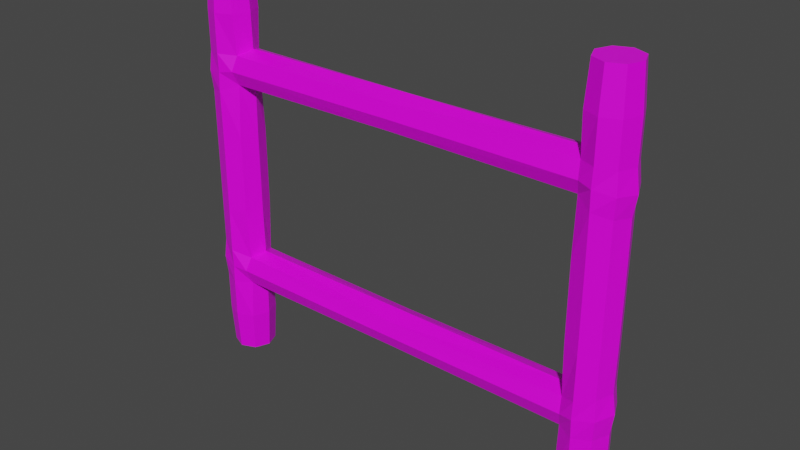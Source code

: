 # Source: Ladder.blend  (saved by Blender 2.80.75; exported with 4.5.12 LTS)
import bpy
from mathutils import Matrix  # noqa: F401  (used for matrix-valued properties, if any)

bpy.ops.wm.read_factory_settings(use_empty=True)
scene = bpy.context.scene
scene.name = 'Scene'

# ---- collections
col_collection = bpy.data.collections.new('Collection'); scene.collection.children.link(col_collection)

# ---- images (referenced by path relative to the original .blend; pixels are not part of the script)
import os
ASSET_DIR = os.environ.get("B2B_ASSET_DIR", "")  # directory of the original .blend (textures are referenced by path, not embedded)
HERE = os.path.dirname(os.path.abspath(__file__))  # packed textures are extracted next to this script under _unpacked/

def load_image(name, relpath, width, height, colorspace="sRGB"):
    """Load a texture the original file referenced (path relative to the .blend, or extracted next to this script)."""
    p = next((c for c in (os.path.join(HERE, relpath), os.path.join(ASSET_DIR, relpath)) if relpath and os.path.exists(c)), "")
    if p:
        img = bpy.data.images.load(p, check_existing=True)
        img.name = name
    else:  # same state as the original file: an image datablock whose file is absent (Cycles renders it pink)
        img = bpy.data.images.new(name, width, height)
        img.source = "FILE"
        img.filepath = "//" + (relpath or name)
    img.colorspace_settings.name = colorspace
    return img
img_2k_cracked_wood_plank_diffuse_jpg = load_image('2K-cracked_wood_plank-diffuse.jpg', '2K-cracked_wood_plank-diffuse.jpg', 1024, 1024, 'sRGB')
img_2k_american_oak_1_basecolor_png = load_image('2K-american_oak_1_basecolor.png', '2K-american_oak_1_basecolor.png', 1024, 1024, 'sRGB')

# ---- materials (node trees are filled in below, after node groups)
mat_bark = bpy.data.materials.new('Bark')
mat_bark.alpha_threshold = 0.0
mat_bark.use_transparent_shadow = False
mat_bark.line_color = (0.0, 0.0, 0.0, 1.0)
mat_material = bpy.data.materials.new('Material')
mat_material.use_transparent_shadow = False

# ---- material node trees
mat_bark.use_nodes = True; mat_bark.node_tree.nodes.clear()
_N = mat_bark.node_tree.nodes; _L = mat_bark.node_tree.links
n0 = _N.new('ShaderNodeOutputMaterial'); n0.name = 'Material Output'; n0.location = (300, 300)
n1 = _N.new('ShaderNodeBsdfPrincipled'); n1.name = 'Principled BSDF'; n1.location = (10, 300)
n1.distribution = 'GGX'
n1.subsurface_method = 'BURLEY'
n1.inputs[2].default_value = 0.4
n1.inputs[3].default_value = 1.45
n1.inputs[27].default_value = (0.0, 0.0, 0.0, 1.0)
n1.inputs[28].default_value = 1.0
n2 = _N.new('ShaderNodeTexImage'); n2.name = 'Image Texture'; n2.location = (-280, 280)
n2.image = img_2k_cracked_wood_plank_diffuse_jpg
_L.new(n1.outputs[0], n0.inputs[0])
_L.new(n2.outputs[0], n1.inputs[0])
n0.is_active_output = True
mat_material.use_nodes = True; mat_material.node_tree.nodes.clear()
_N = mat_material.node_tree.nodes; _L = mat_material.node_tree.links
n0 = _N.new('ShaderNodeOutputMaterial'); n0.name = 'Material Output'; n0.location = (300, 300)
n1 = _N.new('ShaderNodeBsdfPrincipled'); n1.name = 'Principled BSDF'; n1.location = (10, 300)
n1.distribution = 'GGX'
n1.subsurface_method = 'BURLEY'
n1.inputs[3].default_value = 1.45
n1.inputs[27].default_value = (0.0, 0.0, 0.0, 1.0)
n1.inputs[28].default_value = 1.0
n2 = _N.new('ShaderNodeTexImage'); n2.name = 'Image Texture'; n2.location = (-280, 280)
n2.image = img_2k_american_oak_1_basecolor_png
_L.new(n1.outputs[0], n0.inputs[0])
_L.new(n2.outputs[0], n1.inputs[0])
n0.is_active_output = True

# ---- world
world_world = bpy.data.worlds.new('World'); scene.world = world_world
world_world.use_nodes = True; world_world.node_tree.nodes.clear()
_N = world_world.node_tree.nodes; _L = world_world.node_tree.links
n0 = _N.new('ShaderNodeOutputWorld'); n0.name = 'World Output'; n0.location = (300, 300)
n1 = _N.new('ShaderNodeBackground'); n1.name = 'Background'; n1.location = (10, 300)
n1.inputs[0].default_value = (0.05088, 0.05088, 0.05088, 1.0)
_L.new(n1.outputs[0], n0.inputs[0])
n0.is_active_output = True
world_world.color = (0.05088, 0.05088, 0.05088)
world_world.use_sun_shadow = False
world_world.sun_shadow_jitter_overblur = 0.0

# ---- meshes
me_cube = bpy.data.meshes.new('Cube')
me_cube.from_pydata([(-0.4651, 0.03642, 0.5), (-0.4651, 0.03642, -0.5), (-0.4651, -0.03642, 0.5), (-0.4651, -0.03642, -0.5), (-0.5379, 0.03642, 0.5), (-0.5379, 0.03642, -0.5), (-0.5379, -0.03642, 0.5), (-0.5379, -0.03642, -0.5), (-0.4605, 0.04097, 0.4), (-0.4601, 0.03499, 0.3012), (-0.46, 0.03453, 0.2299), (-0.4605, 0.04097, 0.1), (-0.4605, 0.04097, -9.313e-09), (-0.4605, 0.04097, -0.1), (-0.46, 0.03453, -0.2299), (-0.4601, 0.03499, -0.3012), (-0.4605, 0.04097, -0.4), (-0.5425, -0.04097, -0.4), (-0.5425, -0.04097, -0.3006), (-0.5425, -0.04097, -0.2018), (-0.5425, -0.04097, -0.1), (-0.5425, -0.04097, -9.313e-09), (-0.5425, -0.04097, 0.1), (-0.5425, -0.04097, 0.2018), (-0.5425, -0.04097, 0.3006), (-0.5425, -0.04097, 0.4), (-0.4605, -0.04097, 0.4), (-0.4601, -0.03499, 0.3012), (-0.46, -0.03453, 0.2299), (-0.4605, -0.04097, 0.1), (-0.4605, -0.04097, -9.313e-09), (-0.4605, -0.04097, -0.1), (-0.46, -0.03453, -0.2299), (-0.4601, -0.03499, -0.3012), (-0.4605, -0.04097, -0.4), (-0.5425, 0.04097, 0.4), (-0.5425, 0.04097, 0.3006), (-0.5425, 0.04097, 0.2018), (-0.5425, 0.04097, 0.1), (-0.5425, 0.04097, -9.313e-09), (-0.5425, 0.04097, -0.1), (-0.5425, 0.04097, -0.2018), (-0.5425, 0.04097, -0.3006), (-0.5425, 0.04097, -0.4), (0.0, 0.03638, 0.235), (0.0, 0.03638, 0.2979), (0.0, 0.03638, -0.235), (0.0, 0.03638, -0.2979), (0.0, -0.03638, 0.2979), (0.0, -0.03638, 0.235), (0.0, -0.03638, -0.235), (0.0, -0.03638, -0.2979), (-0.5015, 0.0515, -0.5), (-0.5015, -0.0515, 0.5), (-0.5015, -0.0515, -0.5), (-0.5015, 0.0515, 0.5), (-0.5015, 0.05794, -0.4), (-0.5015, 0.05804, -0.3039), (-0.5015, 0.05891, -0.2125), (-0.5015, 0.05794, -0.1), (-0.5015, 0.05794, -9.313e-09), (-0.5015, 0.05794, 0.1), (-0.5015, 0.05891, 0.2125), (-0.5015, 0.05804, 0.3039), (-0.5015, 0.05794, 0.4), (-0.5015, -0.05794, -0.4), (-0.5015, -0.05804, -0.3039), (-0.5015, -0.05891, -0.2125), (-0.5015, -0.05794, -0.1), (-0.5015, -0.05794, -9.313e-09), (-0.5015, -0.05794, 0.1), (-0.5015, -0.05891, 0.2125), (-0.5015, -0.05804, 0.3039), (-0.5015, -0.05794, 0.4), (-0.553, 0.0, -0.5), (-0.45, 0.0, 0.5), (-0.553, 0.0, 0.5), (-0.45, 0.0, -0.5), (-0.4436, 0.0, -0.4), (-0.4422, -4.997e-11, -0.3133), (-0.4415, -1.077e-10, -0.2185), (-0.4436, 0.0, -0.1), (-0.4436, 0.0, -9.313e-09), (-0.4436, 0.0, 0.1), (-0.4415, 0.0, 0.2185), (-0.4422, 0.0, 0.3133), (-0.4436, 0.0, 0.4), (-0.5594, 0.0, -0.4), (-0.5593, 0.0, -0.2992), (-0.5585, 0.0, -0.1977), (-0.5594, 0.0, -0.1), (-0.5594, 0.0, -9.313e-09), (-0.5594, 0.0, 0.1), (-0.5585, 0.0, 0.1977), (-0.5593, 0.0, 0.2992), (-0.5594, 0.0, 0.4), (0.0, 0.0, -0.2184), (0.0, 0.0, 0.3145), (0.0, 0.0, -0.3145), (0.0, 0.0, 0.2184), (-0.5015, 0.0, -0.5), (-0.5015, 0.0, 0.5), (-0.4662, 0.04908, 0.2643), (-0.5465, -0.04452, 0.2505), (-0.4662, -0.04908, 0.2643), (-0.5465, 0.04452, 0.2505), (0.0, -0.04806, 0.2664), (0.0, 0.04806, 0.2664), (-0.5, -0.05838, 0.2585), (-0.5, 0.05838, 0.2585), (0.0, 0.0, 0.2664), (-0.5665, 0.0, 0.2471), (-0.4662, 0.04908, -0.2643), (-0.5465, -0.04452, -0.2505), (-0.4662, -0.04908, -0.2643), (-0.5465, 0.04452, -0.2505), (0.0, -0.04806, -0.2664), (0.0, 0.04806, -0.2664), (-0.5, -0.05838, -0.2585), (-0.5, 0.05838, -0.2585), (0.0, 0.0, -0.2664), (-0.5665, 0.0, -0.2471)], [], [(101, 76, 6, 53), (73, 53, 6, 25), (95, 76, 4, 35), (100, 77, 3, 54), (86, 75, 2, 26), (64, 55, 0, 8), (52, 56, 16, 1), (56, 57, 15, 16), (119, 58, 14, 112), (58, 59, 13, 14), (59, 60, 12, 13), (60, 61, 11, 12), (61, 62, 10, 11), (109, 63, 9, 102), (63, 64, 8, 9), (77, 78, 34, 3), (78, 79, 33, 34), (84, 10, 44, 99), (80, 81, 31, 32), (81, 82, 30, 31), (82, 83, 29, 30), (83, 84, 28, 29), (80, 32, 50, 96), (85, 86, 26, 27), (74, 87, 43, 5), (87, 88, 42, 43), (121, 89, 41, 115), (89, 90, 40, 41), (90, 91, 39, 40), (91, 92, 38, 39), (92, 93, 37, 38), (111, 94, 36, 105), (94, 95, 35, 36), (54, 65, 17, 7), (65, 66, 18, 17), (118, 67, 19, 113), (67, 68, 20, 19), (68, 69, 21, 20), (69, 70, 22, 21), (70, 71, 23, 22), (108, 72, 24, 103), (72, 73, 25, 24), (104, 28, 49, 106), (110, 97, 48, 106), (112, 14, 46, 117), (120, 96, 50, 116), (114, 33, 51, 116), (85, 27, 48, 97), (79, 15, 47, 98), (102, 9, 45, 107), (27, 26, 73, 72), (104, 27, 72, 108), (29, 28, 71, 70), (30, 29, 70, 69), (31, 30, 69, 68), (32, 31, 68, 67), (114, 32, 67, 118), (34, 33, 66, 65), (3, 34, 65, 54), (36, 35, 64, 63), (105, 36, 63, 109), (38, 37, 62, 61), (39, 38, 61, 60), (40, 39, 60, 59), (41, 40, 59, 58), (115, 41, 58, 119), (43, 42, 57, 56), (5, 43, 56, 52), (35, 4, 55, 64), (74, 100, 54, 7), (26, 2, 53, 73), (75, 101, 53, 2), (0, 55, 101, 75), (5, 52, 100, 74), (33, 79, 98, 51), (9, 85, 97, 45), (117, 46, 96, 120), (107, 45, 97, 110), (24, 25, 95, 94), (103, 24, 94, 111), (22, 23, 93, 92), (21, 22, 92, 91), (20, 21, 91, 90), (19, 20, 90, 89), (113, 19, 89, 121), (17, 18, 88, 87), (7, 17, 87, 74), (9, 8, 86, 85), (14, 80, 96, 46), (11, 10, 84, 83), (12, 11, 83, 82), (13, 12, 82, 81), (14, 13, 81, 80), (28, 84, 99, 49), (16, 15, 79, 78), (1, 16, 78, 77), (8, 0, 75, 86), (52, 1, 77, 100), (25, 6, 76, 95), (55, 4, 76, 101), (23, 103, 111, 93), (44, 107, 110, 99), (37, 105, 109, 62), (28, 104, 108, 71), (10, 102, 107, 44), (99, 110, 106, 49), (27, 104, 106, 48), (71, 108, 103, 23), (93, 111, 105, 37), (62, 109, 102, 10), (18, 113, 121, 88), (47, 117, 120, 98), (42, 115, 119, 57), (33, 114, 118, 66), (32, 114, 116, 50), (98, 120, 116, 51), (15, 112, 117, 47), (66, 118, 113, 18), (88, 121, 115, 42), (57, 119, 112, 15)])
me_cube.polygons.foreach_set('material_index', [1, 0, 0, 1, 0, 0, 0, 0, 0, 0, 0, 0, 0, 0, 0, 0, 0, 0, 0, 0, 0, 0, 0, 0, 0, 0, 0, 0, 0, 0, 0, 0, 0, 0, 0, 0, 0, 0, 0, 0, 0, 0, 0, 0, 0, 0, 0, 0, 0, 0, 0, 0, 0, 0, 0, 0, 0, 0, 0, 0, 0, 0, 0, 0, 0, 0, 0, 0, 0, 1, 0, 1, 1, 1, 0, 0, 0, 0, 0, 0, 0, 0, 0, 0, 0, 0, 0, 0, 0, 0, 0, 0, 0, 0, 0, 0, 0, 1, 0, 1, 0, 0, 0, 0, 0, 0, 0, 0, 0, 0, 0, 0, 0, 0, 0, 0, 0, 0, 0, 0])
_uv = me_cube.uv_layers.new(name='UVMap')
_uv.uv.foreach_set('vector', [0.5108, 0.5, 0.5153, 0.4783, 0.5217, 0.491, 0.5217, 0.509, 0.4334, 0.6526, 0.432, 0.725, 0.4033, 0.7249, 0.4011, 0.6526, 0.8144, 0.6523, 0.8126, 0.7247, 0.7838, 0.7247, 0.782, 0.6523, 0.4892, 0.5, 0.4847, 0.5217, 0.4783, 0.509, 0.4783, 0.491, 0.08987, 0.796, 0.08987, 0.8685, 0.06324, 0.8685, 0.05991, 0.796, 0.3656, 0.6512, 0.3659, 0.7238, 0.34, 0.7244, 0.3365, 0.6519, 0.3659, 0.0, 0.3656, 0.07214, 0.3365, 0.07286, 0.34, 0.0006335, 0.3656, 0.07214, 0.3656, 0.1417, 0.3364, 0.1446, 0.3365, 0.07286, 0.3645, 0.1746, 0.3656, 0.2078, 0.3364, 0.1962, 0.3403, 0.1708, 0.3656, 0.2078, 0.3656, 0.2893, 0.3365, 0.29, 0.3364, 0.1962, 0.3656, 0.2893, 0.3656, 0.3617, 0.3365, 0.3624, 0.3365, 0.29, 0.3656, 0.3617, 0.3656, 0.434, 0.3365, 0.4348, 0.3365, 0.3624, 0.3656, 0.434, 0.3656, 0.5154, 0.3364, 0.529, 0.3365, 0.4348, 0.3645, 0.5487, 0.3656, 0.5817, 0.3364, 0.5806, 0.3403, 0.5533, 0.3656, 0.5817, 0.3656, 0.6512, 0.3365, 0.6519, 0.3364, 0.5806, 0.02996, 0.7244, 0.02996, 0.7969, 0.0, 0.7969, 0.003329, 0.7244, 0.02996, 0.7969, 0.02996, 0.8597, 0.004375, 0.8685, 0.0, 0.7969, 0.9219, 0.9866, 0.8958, 1.0, 0.894, 0.6666, 0.9219, 0.6666, 0.8708, 0.00826, 0.8708, 0.09411, 0.8408, 0.09411, 0.8455, 0.0, 0.8708, 0.09411, 0.8708, 0.1666, 0.8408, 0.1666, 0.8408, 0.09411, 0.8708, 0.1666, 0.8708, 0.2391, 0.8408, 0.2391, 0.8408, 0.1666, 0.8708, 0.2391, 0.8708, 0.3249, 0.8455, 0.3332, 0.8408, 0.2391, 0.9206, 0.3466, 0.9459, 0.3332, 0.9472, 0.6666, 0.9206, 0.6666, 0.08987, 0.7332, 0.08987, 0.796, 0.05991, 0.796, 0.06429, 0.7244, 0.8126, 6.48e-08, 0.8144, 0.07247, 0.782, 0.07247, 0.7838, 2.16e-08, 0.8144, 0.07247, 0.8144, 0.1455, 0.782, 0.1445, 0.782, 0.07247, 0.8164, 0.1833, 0.8142, 0.2191, 0.782, 0.2161, 0.7807, 0.1808, 0.8142, 0.2191, 0.8144, 0.2899, 0.782, 0.2899, 0.782, 0.2161, 0.8144, 0.2899, 0.8144, 0.3624, 0.782, 0.3624, 0.782, 0.2899, 0.8144, 0.3624, 0.8144, 0.4348, 0.782, 0.4348, 0.782, 0.3624, 0.8144, 0.4348, 0.8142, 0.5056, 0.782, 0.5086, 0.782, 0.4348, 0.8164, 0.5414, 0.8144, 0.5792, 0.782, 0.5802, 0.7807, 0.5439, 0.8144, 0.5792, 0.8144, 0.6523, 0.782, 0.6523, 0.782, 0.5802, 0.432, 0.0004654, 0.4334, 0.07303, 0.4011, 0.07296, 0.4033, 0.0004036, 0.4334, 0.07303, 0.4334, 0.1426, 0.4011, 0.145, 0.4011, 0.07296, 0.4345, 0.1756, 0.4336, 0.2089, 0.4011, 0.2165, 0.3991, 0.1813, 0.4336, 0.2089, 0.4334, 0.2904, 0.4011, 0.2903, 0.4011, 0.2165, 0.4334, 0.2904, 0.4334, 0.3628, 0.4011, 0.3628, 0.4011, 0.2903, 0.4334, 0.3628, 0.4334, 0.4353, 0.4011, 0.4352, 0.4011, 0.3628, 0.4334, 0.4353, 0.4336, 0.5168, 0.4011, 0.509, 0.4011, 0.4352, 0.4345, 0.5501, 0.4334, 0.583, 0.4011, 0.5805, 0.3991, 0.5443, 0.4334, 0.583, 0.4334, 0.6526, 0.4011, 0.6526, 0.4011, 0.5805, 0.456, 0.5539, 0.4571, 0.5287, 0.7782, 0.53, 0.7807, 0.5529, 0.3544, 0.7579, 0.3863, 0.7434, 0.3863, 0.7724, 0.369, 0.7896, 0.3403, 0.1708, 0.3364, 0.1962, 0.0004992, 0.1934, 0.0, 0.1703, 0.2905, 0.7579, 0.3224, 0.7434, 0.3224, 0.7724, 0.3051, 0.7896, 0.456, 0.171, 0.4572, 0.1439, 0.7782, 0.1439, 0.7807, 0.1668, 0.8674, 0.3461, 0.893, 0.3332, 0.894, 0.6666, 0.8674, 0.6666, 0.975, 0.6537, 0.9485, 0.6666, 0.9472, 0.3332, 0.9751, 0.3332, 0.3403, 0.5533, 0.3364, 0.5806, 0.0004992, 0.5791, 9.193e-09, 0.556, 0.4572, 0.5805, 0.4582, 0.6521, 0.4334, 0.6526, 0.4334, 0.583, 0.456, 0.5539, 0.4572, 0.5805, 0.4334, 0.583, 0.4345, 0.5501, 0.4582, 0.4348, 0.4571, 0.5287, 0.4336, 0.5168, 0.4334, 0.4353, 0.4582, 0.3623, 0.4582, 0.4348, 0.4334, 0.4353, 0.4334, 0.3628, 0.4582, 0.2899, 0.4582, 0.3623, 0.4334, 0.3628, 0.4334, 0.2904, 0.4571, 0.1957, 0.4582, 0.2899, 0.4334, 0.2904, 0.4336, 0.2089, 0.456, 0.171, 0.4571, 0.1957, 0.4336, 0.2089, 0.4345, 0.1756, 0.4582, 0.07251, 0.4572, 0.1439, 0.4334, 0.1426, 0.4334, 0.07303, 0.454, 0.0, 0.4582, 0.07251, 0.4334, 0.07303, 0.432, 0.0004654, 0.3963, 0.5798, 0.3963, 0.6517, 0.3656, 0.6512, 0.3656, 0.5817, 0.3991, 0.5434, 0.3963, 0.5798, 0.3656, 0.5817, 0.3645, 0.5487, 0.3963, 0.4346, 0.3963, 0.5083, 0.3656, 0.5154, 0.3656, 0.434, 0.3963, 0.3622, 0.3963, 0.4346, 0.3656, 0.434, 0.3656, 0.3617, 0.3963, 0.2898, 0.3963, 0.3622, 0.3656, 0.3617, 0.3656, 0.2893, 0.3963, 0.2161, 0.3963, 0.2898, 0.3656, 0.2893, 0.3656, 0.2078, 0.3991, 0.1807, 0.3963, 0.2161, 0.3656, 0.2078, 0.3645, 0.1746, 0.3963, 0.07268, 0.3963, 0.1446, 0.3656, 0.1417, 0.3656, 0.07214, 0.3931, 0.0004766, 0.3963, 0.07268, 0.3656, 0.07214, 0.3659, 0.0, 0.3963, 0.6517, 0.3931, 0.7243, 0.3659, 0.7238, 0.3656, 0.6512, 0.4937, 0.4783, 0.4892, 0.5, 0.4783, 0.491, 0.4847, 0.4783, 0.4582, 0.6521, 0.454, 0.7245, 0.432, 0.725, 0.4334, 0.6526, 0.5063, 0.5217, 0.5108, 0.5, 0.5217, 0.509, 0.5153, 0.5217, 0.5, 0.509, 0.5, 0.491, 0.5108, 0.5, 0.5063, 0.5217, 0.5, 0.491, 0.5, 0.509, 0.4892, 0.5, 0.4937, 0.4783, 0.9993, 0.6666, 0.975, 0.6537, 0.9751, 0.3332, 1.0, 0.3332, 0.8418, 0.3332, 0.8674, 0.3461, 0.8674, 0.6666, 0.8408, 0.6666, 0.2758, 0.7262, 0.3003, 0.7244, 0.3224, 0.7434, 0.2905, 0.7579, 0.3398, 0.7262, 0.3642, 0.7244, 0.3863, 0.7434, 0.3544, 0.7579, 0.8373, 0.5802, 0.8373, 0.6523, 0.8144, 0.6523, 0.8144, 0.5792, 0.8408, 0.5439, 0.8373, 0.5802, 0.8144, 0.5792, 0.8164, 0.5414, 0.8373, 0.4348, 0.8373, 0.5086, 0.8142, 0.5056, 0.8144, 0.4348, 0.8373, 0.3624, 0.8373, 0.4348, 0.8144, 0.4348, 0.8144, 0.3624, 0.8373, 0.2899, 0.8373, 0.3624, 0.8144, 0.3624, 0.8144, 0.2899, 0.8373, 0.2161, 0.8373, 0.2899, 0.8144, 0.2899, 0.8142, 0.2191, 0.8408, 0.1808, 0.8373, 0.2161, 0.8142, 0.2191, 0.8164, 0.1833, 0.8373, 0.07247, 0.8373, 0.1445, 0.8144, 0.1455, 0.8144, 0.07247, 0.8329, 0.0, 0.8373, 0.07247, 0.8144, 0.07247, 0.8126, 6.48e-08, 0.1155, 0.7244, 0.1198, 0.796, 0.08987, 0.796, 0.08987, 0.7332, 0.8954, 0.3332, 0.9206, 0.3466, 0.9206, 0.6666, 0.894, 0.6666, 0.9007, 0.2391, 0.896, 0.3332, 0.8708, 0.3249, 0.8708, 0.2391, 0.9007, 0.1666, 0.9007, 0.2391, 0.8708, 0.2391, 0.8708, 0.1666, 0.9007, 0.09411, 0.9007, 0.1666, 0.8708, 0.1666, 0.8708, 0.09411, 0.896, 0.0, 0.9007, 0.09411, 0.8708, 0.09411, 0.8708, 0.00826, 0.9459, 1.0, 0.9219, 0.9866, 0.9219, 0.6666, 0.9468, 0.6666, 0.05991, 0.7969, 0.05554, 0.8685, 0.02996, 0.8597, 0.02996, 0.7969, 0.05658, 0.7244, 0.05991, 0.7969, 0.02996, 0.7969, 0.02996, 0.7244, 0.1198, 0.796, 0.1165, 0.8685, 0.08987, 0.8685, 0.08987, 0.796, 0.5, 0.509, 0.4937, 0.5217, 0.4847, 0.5217, 0.4892, 0.5, 0.8373, 0.6523, 0.8329, 0.7247, 0.8126, 0.7247, 0.8144, 0.6523, 0.5, 0.491, 0.5063, 0.4783, 0.5153, 0.4783, 0.5108, 0.5, 0.8373, 0.5086, 0.8408, 0.5439, 0.8164, 0.5414, 0.8142, 0.5056, 0.3224, 0.7434, 0.3398, 0.7262, 0.3544, 0.7579, 0.3224, 0.7724, 0.3963, 0.5083, 0.3991, 0.5434, 0.3645, 0.5487, 0.3656, 0.5154, 0.4571, 0.5287, 0.456, 0.5539, 0.4345, 0.5501, 0.4336, 0.5168, 0.3364, 0.529, 0.3403, 0.5533, 9.193e-09, 0.556, 0.0004992, 0.5337, 0.3224, 0.7724, 0.3544, 0.7579, 0.369, 0.7896, 0.3446, 0.7913, 0.4572, 0.5805, 0.456, 0.5539, 0.7807, 0.5529, 0.7782, 0.5755, 0.4336, 0.5168, 0.4345, 0.5501, 0.3991, 0.5443, 0.4011, 0.509, 0.8142, 0.5056, 0.8164, 0.5414, 0.7807, 0.5439, 0.782, 0.5086, 0.3656, 0.5154, 0.3645, 0.5487, 0.3403, 0.5533, 0.3364, 0.529, 0.8373, 0.1445, 0.8408, 0.1808, 0.8164, 0.1833, 0.8144, 0.1455, 0.2585, 0.7434, 0.2758, 0.7262, 0.2905, 0.7579, 0.2585, 0.7724, 0.3963, 0.1446, 0.3991, 0.1807, 0.3645, 0.1746, 0.3656, 0.1417, 0.4572, 0.1439, 0.456, 0.171, 0.4345, 0.1756, 0.4334, 0.1426, 0.4571, 0.1957, 0.456, 0.171, 0.7807, 0.1668, 0.7782, 0.1894, 0.2585, 0.7724, 0.2905, 0.7579, 0.3051, 0.7896, 0.2807, 0.7913, 0.3364, 0.1446, 0.3403, 0.1708, 0.0, 0.1703, 0.0004992, 0.1479, 0.4334, 0.1426, 0.4345, 0.1756, 0.3991, 0.1813, 0.4011, 0.145, 0.8144, 0.1455, 0.8164, 0.1833, 0.7807, 0.1808, 0.782, 0.1445, 0.3656, 0.1417, 0.3645, 0.1746, 0.3403, 0.1708, 0.3364, 0.1446])
me_cube.materials.append(mat_bark)
me_cube.materials.append(mat_material)
me_cube.use_remesh_preserve_volume = False
me_cube.use_remesh_preserve_attributes = False
me_cube.use_mirror_vertex_groups = False
me_cube.update()

# ---- objects
ob_ladder = bpy.data.objects.new('Ladder', me_cube)

# ---- transforms, parenting, visibility, modifiers, constraints
ob_ladder.location = (0.0, 0.0, 0.0)
ob_ladder.lock_rotations_4d = False
ob_ladder.empty_display_type = 'ARROWS'
ob_ladder.lineart.crease_threshold = 0.0
_m = ob_ladder.modifiers.new('Mirror', 'MIRROR')
_m.use_clip = True

# ---- collection membership
col_collection.objects.link(ob_ladder)

# ---- scene / render settings (as saved in the file)
scene.frame_start = 1; scene.frame_end = 250; scene.frame_set(1)
scene.render.engine = 'BLENDER_EEVEE_NEXT'
scene.cycles.use_denoising = False
scene.cycles.samples = 128
scene.cycles.sampling_pattern = 'TABULATED_SOBOL'
scene.cycles.use_adaptive_sampling = False
scene.cycles.use_light_tree = False
scene.view_settings.view_transform = 'Filmic'
bpy.context.view_layer.update()

# ---- added for rendering (the .blend has no active camera and no usable light): camera, sun
cam_auto = bpy.data.cameras.new('AutoCamera')
cam_auto.lens = 50.0
cam_auto.sensor_width = 36.0
cam_auto.clip_end = 1000.0
ob_auto_camera = bpy.data.objects.new('AutoCamera', cam_auto)
scene.collection.objects.link(ob_auto_camera)
ob_auto_camera.location = (1.40244, -1.68292, 1.12195)
ob_auto_camera.rotation_euler = (1.09748, -7.21219e-08, 0.694738)
scene.camera = ob_auto_camera
light_auto_sun = bpy.data.lights.new('AutoSun', 'SUN')
light_auto_sun.energy = 3.0
light_auto_sun.angle = 0.0523599
ob_auto_sun = bpy.data.objects.new('AutoSun', light_auto_sun)
scene.collection.objects.link(ob_auto_sun)
ob_auto_sun.rotation_euler = (0.872665, 0.174533, 0.523599)
bpy.context.view_layer.update()
